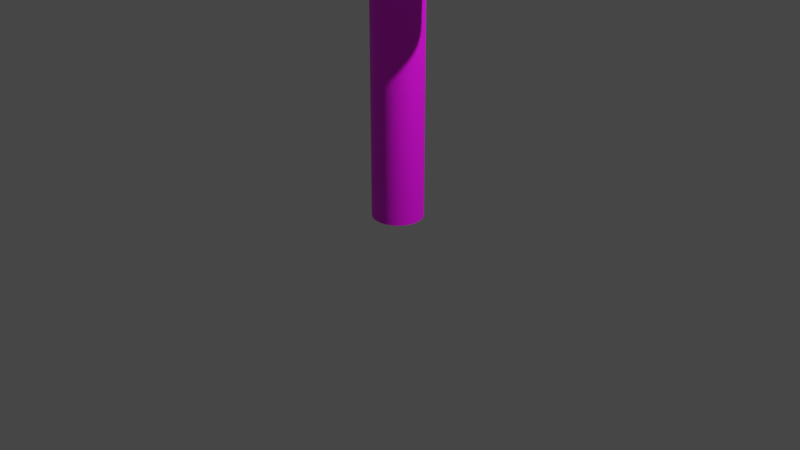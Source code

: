 # Source: Candy_Cane2.blend  (saved by Blender 3.4.6; exported with 4.5.12 LTS)
import bpy
from mathutils import Matrix  # noqa: F401  (used for matrix-valued properties, if any)

bpy.ops.wm.read_factory_settings(use_empty=True)
scene = bpy.context.scene
scene.name = 'Scene'

# ---- collections
col_collection = bpy.data.collections.new('Collection'); scene.collection.children.link(col_collection)

# ---- images (referenced by path relative to the original .blend; pixels are not part of the script)
import os
ASSET_DIR = os.environ.get("B2B_ASSET_DIR", "")  # directory of the original .blend (textures are referenced by path, not embedded)
HERE = os.path.dirname(os.path.abspath(__file__))  # packed textures are extracted next to this script under _unpacked/

def load_image(name, relpath, width, height, colorspace="sRGB"):
    """Load a texture the original file referenced (path relative to the .blend, or extracted next to this script)."""
    p = next((c for c in (os.path.join(HERE, relpath), os.path.join(ASSET_DIR, relpath)) if relpath and os.path.exists(c)), "")
    if p:
        img = bpy.data.images.load(p, check_existing=True)
        img.name = name
    else:  # same state as the original file: an image datablock whose file is absent (Cycles renders it pink)
        img = bpy.data.images.new(name, width, height)
        img.source = "FILE"
        img.filepath = "//" + (relpath or name)
    img.colorspace_settings.name = colorspace
    return img
img_candycane_png = load_image('CandyCane.png', 'CandyCane.png', 1024, 1024, 'sRGB')

# ---- materials (node trees are filled in below, after node groups)
mat_material_001 = bpy.data.materials.new('Material.001')
mat_material_001.use_transparent_shadow = False

# ---- node groups
ng_auto_smooth = bpy.data.node_groups.new('Auto Smooth', 'GeometryNodeTree')
_s = ng_auto_smooth.interface.new_socket(name='Geometry', in_out='OUTPUT', socket_type='NodeSocketGeometry')
_s = ng_auto_smooth.interface.new_socket(name='Geometry', in_out='INPUT', socket_type='NodeSocketGeometry')
_s = ng_auto_smooth.interface.new_socket(name='Angle', in_out='INPUT', socket_type='NodeSocketFloat')
_s.subtype = 'ANGLE'
_s.min_value = 0.0
_s.max_value = 3.142
ng_auto_smooth.is_modifier = True
_N = ng_auto_smooth.nodes; _L = ng_auto_smooth.links
n0 = _N.new('NodeGroupOutput'); n0.name = 'Group Output'; n0.location = (480, -100)
n1 = _N.new('NodeGroupInput'); n1.name = 'Group Input'; n1.location = (-420, -300)
n2 = _N.new('NodeGroupInput'); n2.name = 'Group Input.001'; n2.location = (-60, -100)
n3 = _N.new('GeometryNodeSetShadeSmooth'); n3.name = 'Set Shade Smooth'; n3.location = (120, -100)
n3.domain = 'EDGE'
n4 = _N.new('GeometryNodeSetShadeSmooth'); n4.name = 'Set Shade Smooth.001'; n4.location = (300, -100)
n5 = _N.new('GeometryNodeInputMeshEdgeAngle'); n5.name = 'Edge Angle'; n5.location = (-420, -220)
n6 = _N.new('GeometryNodeInputEdgeSmooth'); n6.name = 'Is Edge Smooth'; n6.location = (-60, -160)
n7 = _N.new('GeometryNodeInputShadeSmooth'); n7.name = 'Is Face Smooth'; n7.location = (-240, -340)
n8 = _N.new('FunctionNodeBooleanMath'); n8.name = 'Boolean Math'; n8.location = (-60, -220)
n9 = _N.new('FunctionNodeCompare'); n9.name = 'Compare'; n9.location = (-240, -180)
n9.operation = 'LESS_EQUAL'
_L.new(n5.outputs[0], n9.inputs[0])
_L.new(n4.outputs[0], n0.inputs[0])
_L.new(n1.outputs[1], n9.inputs[1])
_L.new(n9.outputs[0], n8.inputs[0])
_L.new(n7.outputs[0], n8.inputs[1])
_L.new(n2.outputs[0], n3.inputs[0])
_L.new(n6.outputs[0], n3.inputs[1])
_L.new(n3.outputs[0], n4.inputs[0])
_L.new(n8.outputs[0], n3.inputs[2])
n0.is_active_output = True

# ---- material node trees
mat_material_001.use_nodes = True; mat_material_001.node_tree.nodes.clear()
_N = mat_material_001.node_tree.nodes; _L = mat_material_001.node_tree.links
n0 = _N.new('ShaderNodeBsdfPrincipled'); n0.name = 'Principled BSDF'; n0.location = (10, 300)
n0.distribution = 'GGX'
n0.subsurface_method = 'RANDOM_WALK_SKIN'
n0.inputs[3].default_value = 1.45
n0.inputs[27].default_value = (0.0, 0.0, 0.0, 1.0)
n0.inputs[28].default_value = 1.0
n1 = _N.new('ShaderNodeOutputMaterial'); n1.name = 'Material Output'; n1.location = (300, 300)
n2 = _N.new('ShaderNodeTexImage'); n2.name = 'Image Texture'; n2.location = (-280, 280)
n2.image = img_candycane_png
_L.new(n0.outputs[0], n1.inputs[0])
_L.new(n2.outputs[0], n0.inputs[0])
n1.is_active_output = True

# ---- world
world_world = bpy.data.worlds.new('World'); scene.world = world_world
world_world.use_nodes = True; world_world.node_tree.nodes.clear()
_N = world_world.node_tree.nodes; _L = world_world.node_tree.links
n0 = _N.new('ShaderNodeOutputWorld'); n0.name = 'World Output'; n0.location = (300, 300)
n1 = _N.new('ShaderNodeBackground'); n1.name = 'Background'; n1.location = (10, 300)
n1.inputs[0].default_value = (0.05088, 0.05088, 0.05088, 1.0)
_L.new(n1.outputs[0], n0.inputs[0])
n0.is_active_output = True
world_world.color = (0.05088, 0.05088, 0.05088)
world_world.use_sun_shadow = False
world_world.sun_shadow_jitter_overblur = 0.0

# ---- cameras
cam_camera = bpy.data.cameras.new('Camera')
cam_camera.clip_end = 100.0
cam_camera.ortho_scale = 7.314

# ---- lights
light_light = bpy.data.lights.new('Light', 'POINT')
light_light.transmission_factor = 0.0
light_light.energy = 1000.0
light_light.shadow_soft_size = 0.1
light_light.shadow_maximum_resolution = 0.006
light_light.use_absolute_resolution = True

# ---- meshes
me_cylinder = bpy.data.meshes.new('Cylinder')
me_cylinder.from_pydata([(0.0, 1.0, -1.0), (0.0, 1.0, 1.0), (0.1951, 0.9808, -1.0), (0.1951, 0.9808, 1.0), (0.3827, 0.9239, -1.0), (0.3827, 0.9239, 1.0), (0.5556, 0.8315, -1.0), (0.5556, 0.8315, 1.0), (0.7071, 0.7071, -1.0), (0.7071, 0.7071, 1.0), (0.8315, 0.5556, -1.0), (0.8315, 0.5556, 1.0), (0.9239, 0.3827, -1.0), (0.9239, 0.3827, 1.0), (0.9808, 0.1951, -1.0), (0.9808, 0.1951, 1.0), (1.0, 0.0, -1.0), (1.0, 0.0, 1.0), (0.9808, -0.1951, -1.0), (0.9808, -0.1951, 1.0), (0.9239, -0.3827, -1.0), (0.9239, -0.3827, 1.0), (0.8315, -0.5556, -1.0), (0.8315, -0.5556, 1.0), (0.7071, -0.7071, -1.0), (0.7071, -0.7071, 1.0), (0.5556, -0.8315, -1.0), (0.5556, -0.8315, 1.0), (0.3827, -0.9239, -1.0), (0.3827, -0.9239, 1.0), (0.1951, -0.9808, -1.0), (0.1951, -0.9808, 1.0), (0.0, -1.0, -1.0), (0.0, -1.0, 1.0), (-0.1951, -0.9808, -1.0), (-0.1951, -0.9808, 1.0), (-0.3827, -0.9239, -1.0), (-0.3827, -0.9239, 1.0), (-0.5556, -0.8315, -1.0), (-0.5556, -0.8315, 1.0), (-0.7071, -0.7071, -1.0), (-0.7071, -0.7071, 1.0), (-0.8315, -0.5556, -1.0), (-0.8315, -0.5556, 1.0), (-0.9239, -0.3827, -1.0), (-0.9239, -0.3827, 1.0), (-0.9808, -0.1951, -1.0), (-0.9808, -0.1951, 1.0), (-1.0, 0.0, -1.0), (-1.0, 0.0, 1.0), (-0.9808, 0.1951, -1.0), (-0.9808, 0.1951, 1.0), (-0.9239, 0.3827, -1.0), (-0.9239, 0.3827, 1.0), (-0.8315, 0.5556, -1.0), (-0.8315, 0.5556, 1.0), (-0.7071, 0.7071, -1.0), (-0.7071, 0.7071, 1.0), (-0.5556, 0.8315, -1.0), (-0.5556, 0.8315, 1.0), (-0.3827, 0.9239, -1.0), (-0.3827, 0.9239, 1.0), (-0.1951, 0.9808, -1.0), (-0.1951, 0.9808, 1.0), (1.708e-06, 1.0, 1.516), (0.168, 0.9808, 1.495), (0.3295, 0.9239, 1.476), (0.4784, 0.8315, 1.457), (0.6089, 0.7071, 1.442), (0.716, 0.5556, 1.429), (0.7955, 0.3827, 1.419), (0.8445, 0.1951, 1.413), (0.8611, -1.776e-15, 1.411), (0.8445, -0.1951, 1.413), (0.7955, -0.3827, 1.419), (0.716, -0.5556, 1.429), (0.6089, -0.7071, 1.442), (0.4784, -0.8315, 1.457), (0.3295, -0.9239, 1.476), (0.168, -0.9808, 1.495), (1.708e-06, -1.0, 1.516), (-0.168, -0.9808, 1.536), (-0.3295, -0.9239, 1.556), (-0.4784, -0.8315, 1.574), (-0.6089, -0.7071, 1.59), (-0.716, -0.5556, 1.603), (-0.7955, -0.3827, 1.612), (-0.8445, -0.1951, 1.618), (-0.8611, -1.776e-15, 1.62), (-0.8445, 0.1951, 1.618), (-0.7955, 0.3827, 1.612), (-0.716, 0.5556, 1.603), (-0.6089, 0.7071, 1.59), (-0.4784, 0.8315, 1.574), (-0.3295, 0.9239, 1.556), (-0.168, 0.9808, 1.536), (0.3913, 1.0, 1.652), (0.5001, 0.9808, 1.619), (0.6048, 0.9239, 1.587), (0.7013, 0.8315, 1.557), (0.7859, 0.7071, 1.531), (0.8553, 0.5556, 1.51), (0.9069, 0.3827, 1.494), (0.9386, 0.1951, 1.485), (0.9493, 6.332e-09, 1.481), (0.9386, -0.1951, 1.485), (0.9069, -0.3827, 1.494), (0.8553, -0.5556, 1.51), (0.7859, -0.7071, 1.531), (0.7013, -0.8315, 1.557), (0.6048, -0.9239, 1.587), (0.5001, -0.9808, 1.619), (0.3913, -1.0, 1.652), (0.2824, -0.9808, 1.685), (0.1777, -0.9239, 1.718), (0.08122, -0.8315, 1.747), (-0.003346, -0.7071, 1.773), (-0.07275, -0.5556, 1.794), (-0.1243, -0.3827, 1.81), (-0.1561, -0.1951, 1.82), (-0.1668, 6.332e-09, 1.823), (-0.1561, 0.1951, 1.82), (-0.1243, 0.3827, 1.81), (-0.07275, 0.5556, 1.794), (-0.003346, 0.7071, 1.773), (0.08122, 0.8315, 1.747), (0.1777, 0.9239, 1.718), (0.2824, 0.9808, 1.685), (0.7545, 0.9998, 1.7), (0.8441, 0.979, 1.664), (0.9297, 0.9204, 1.63), (1.008, 0.8266, 1.598), (1.076, 0.7009, 1.571), (1.13, 0.5483, 1.548), (1.17, 0.3747, 1.531), (1.193, 0.1866, 1.521), (1.198, -0.008601, 1.517), (1.186, -0.2035, 1.521), (1.157, -0.3906, 1.531), (1.111, -0.5626, 1.548), (1.051, -0.7131, 1.571), (0.9789, -0.8361, 1.599), (0.8976, -0.927, 1.63), (0.81, -0.9823, 1.664), (0.7197, -0.9998, 1.7), (0.63, -0.979, 1.736), (0.5444, -0.9204, 1.77), (0.4663, -0.8266, 1.802), (0.3985, -0.7009, 1.829), (0.3438, -0.5483, 1.852), (0.3041, -0.3747, 1.869), (0.2811, -0.1866, 1.879), (0.2757, 0.008601, 1.883), (0.2879, 0.2035, 1.879), (0.3174, 0.3906, 1.869), (0.3631, 0.5626, 1.852), (0.4231, 0.7131, 1.829), (0.4952, 0.8361, 1.801), (0.5766, 0.927, 1.77), (0.6641, 0.9823, 1.736), (1.06, 0.9944, 1.732), (1.117, 0.9735, 1.694), (1.171, 0.915, 1.657), (1.22, 0.8211, 1.623), (1.262, 0.6955, 1.593), (1.296, 0.5429, 1.569), (1.32, 0.3692, 1.551), (1.333, 0.1812, 1.539), (1.335, -0.01404, 1.536), (1.326, -0.2089, 1.54), (1.307, -0.396, 1.551), (1.277, -0.5681, 1.569), (1.238, -0.7185, 1.594), (1.191, -0.8416, 1.624), (1.139, -0.9325, 1.658), (1.083, -0.9877, 1.695), (1.026, -1.005, 1.733), (0.9691, -0.9844, 1.772), (0.9152, -0.9259, 1.809), (0.8662, -0.832, 1.843), (0.824, -0.7064, 1.873), (0.7902, -0.5538, 1.897), (0.7661, -0.3801, 1.915), (0.7527, -0.1921, 1.926), (0.7504, 0.003162, 1.93), (0.7593, 0.1981, 1.926), (0.7792, 0.3851, 1.914), (0.8091, 0.5572, 1.896), (0.8481, 0.7076, 1.872), (0.8945, 0.8307, 1.842), (0.9467, 0.9216, 1.807), (1.003, 0.9769, 1.77), (1.53, 0.9866, 1.761), (1.534, 0.9657, 1.721), (1.538, 0.9072, 1.682), (1.541, 0.8133, 1.647), (1.543, 0.6877, 1.616), (1.543, 0.5351, 1.59), (1.543, 0.3615, 1.572), (1.542, 0.1734, 1.56), (1.539, -0.02182, 1.557), (1.536, -0.2167, 1.561), (1.531, -0.4038, 1.573), (1.526, -0.5759, 1.592), (1.521, -0.7263, 1.618), (1.515, -0.8493, 1.649), (1.509, -0.9402, 1.685), (1.504, -0.9955, 1.724), (1.499, -1.013, 1.764), (1.494, -0.9922, 1.804), (1.49, -0.9337, 1.843), (1.487, -0.8398, 1.878), (1.486, -0.7141, 1.909), (1.485, -0.5615, 1.935), (1.485, -0.3879, 1.953), (1.487, -0.1998, 1.965), (1.489, -0.004615, 1.968), (1.493, 0.1903, 1.964), (1.497, 0.3774, 1.952), (1.502, 0.5494, 1.933), (1.507, 0.6999, 1.907), (1.513, 0.8229, 1.875), (1.519, 0.9138, 1.84), (1.524, 0.9691, 1.801), (2.18, 0.9763, 1.763), (2.094, 0.9554, 1.727), (2.012, 0.8969, 1.692), (1.935, 0.803, 1.661), (1.867, 0.6773, 1.633), (1.811, 0.5248, 1.61), (1.769, 0.3511, 1.594), (1.742, 0.1631, 1.584), (1.732, -0.03217, 1.581), (1.738, -0.2271, 1.585), (1.761, -0.4141, 1.596), (1.8, -0.5862, 1.614), (1.853, -0.7366, 1.637), (1.918, -0.8597, 1.665), (1.993, -0.9506, 1.698), (2.075, -1.006, 1.733), (2.16, -1.023, 1.769), (2.245, -1.003, 1.805), (2.328, -0.944, 1.839), (2.405, -0.8501, 1.871), (2.472, -0.7245, 1.899), (2.528, -0.5719, 1.921), (2.571, -0.3982, 1.938), (2.598, -0.2102, 1.948), (2.608, -0.01496, 1.951), (2.601, 0.1799, 1.947), (2.578, 0.367, 1.936), (2.54, 0.5391, 1.918), (2.487, 0.6895, 1.895), (2.422, 0.8126, 1.866), (2.347, 0.9035, 1.834), (2.265, 0.9587, 1.799), (2.647, 0.968, 1.715), (2.515, 0.9471, 1.686), (2.388, 0.8886, 1.657), (2.271, 0.7947, 1.631), (2.168, 0.6691, 1.609), (2.083, 0.5165, 1.59), (2.02, 0.3428, 1.577), (1.98, 0.1548, 1.569), (1.966, -0.04044, 1.567), (1.978, -0.2353, 1.57), (2.015, -0.4224, 1.58), (2.077, -0.5945, 1.594), (2.16, -0.7449, 1.614), (2.261, -0.868, 1.637), (2.378, -0.9589, 1.664), (2.504, -1.014, 1.692), (2.636, -1.032, 1.722), (2.768, -1.011, 1.752), (2.895, -0.9523, 1.78), (3.012, -0.8584, 1.806), (3.115, -0.7328, 1.828), (3.2, -0.5802, 1.847), (3.263, -0.4065, 1.86), (3.303, -0.2185, 1.868), (3.317, -0.02324, 1.87), (3.305, 0.1717, 1.867), (3.267, 0.3587, 1.858), (3.206, 0.5308, 1.843), (3.123, 0.6812, 1.824), (3.021, 0.8043, 1.8), (2.905, 0.8952, 1.774), (2.779, 0.9505, 1.745), (2.936, 0.9617, 1.659), (2.759, 0.9408, 1.642), (2.589, 0.8823, 1.626), (2.432, 0.7884, 1.612), (2.295, 0.6627, 1.599), (2.182, 0.5102, 1.589), (2.099, 0.3365, 1.581), (2.047, 0.1485, 1.577), (2.03, -0.04677, 1.576), (2.048, -0.2417, 1.579), (2.1, -0.4287, 1.584), (2.184, -0.6008, 1.593), (2.297, -0.7513, 1.604), (2.434, -0.8743, 1.618), (2.591, -0.9652, 1.633), (2.761, -1.02, 1.649), (2.938, -1.038, 1.666), (3.115, -1.017, 1.683), (3.286, -0.9586, 1.699), (3.442, -0.8647, 1.714), (3.58, -0.7391, 1.726), (3.692, -0.5865, 1.737), (3.776, -0.4129, 1.744), (3.827, -0.2248, 1.748), (3.845, -0.02957, 1.749), (3.827, 0.1653, 1.747), (3.775, 0.3524, 1.741), (3.691, 0.5245, 1.733), (3.578, 0.6749, 1.721), (3.44, 0.7979, 1.708), (3.284, 0.8889, 1.693), (3.113, 0.9441, 1.676), (3.336, 0.9431, 1.53), (3.14, 0.9473, 1.527), (2.948, 0.9133, 1.524), (2.766, 0.8423, 1.522), (2.601, 0.7371, 1.521), (2.46, 0.6016, 1.52), (2.348, 0.4412, 1.52), (2.269, 0.2619, 1.521), (2.227, 0.07076, 1.522), (2.223, -0.125, 1.524), (2.257, -0.3179, 1.526), (2.327, -0.5004, 1.529), (2.432, -0.6655, 1.533), (2.568, -0.8069, 1.536), (2.728, -0.9192, 1.54), (2.906, -0.9981, 1.544), (3.097, -1.04, 1.547), (3.293, -1.045, 1.55), (3.485, -1.011, 1.553), (3.667, -0.9396, 1.555), (3.832, -0.8344, 1.557), (3.973, -0.6989, 1.557), (4.085, -0.5385, 1.558), (4.164, -0.3592, 1.557), (4.206, -0.168, 1.556), (4.21, 0.02773, 1.554), (4.176, 0.2206, 1.551), (4.106, 0.4031, 1.548), (4.001, 0.5682, 1.545), (3.866, 0.7096, 1.541), (3.705, 0.8219, 1.537), (3.527, 0.9008, 1.534), (3.477, 0.8434, 1.133), (3.281, 0.8476, 1.135), (3.089, 0.8136, 1.137), (2.907, 0.7426, 1.14), (2.742, 0.6373, 1.142), (2.602, 0.5019, 1.145), (2.49, 0.3414, 1.148), (2.412, 0.1622, 1.15), (2.371, -0.029, 1.153), (2.368, -0.2248, 1.155), (2.403, -0.4176, 1.156), (2.476, -0.6001, 1.158), (2.582, -0.7652, 1.158), (2.718, -0.9067, 1.158), (2.879, -1.019, 1.158), (3.059, -1.098, 1.157), (3.25, -1.14, 1.156), (3.446, -1.144, 1.154), (3.639, -1.11, 1.152), (3.821, -1.039, 1.149), (3.985, -0.9341, 1.147), (4.126, -0.7987, 1.144), (4.237, -0.6382, 1.141), (4.315, -0.459, 1.139), (4.356, -0.2678, 1.136), (4.359, -0.07203, 1.134), (4.324, 0.1208, 1.133), (4.252, 0.3033, 1.131), (4.145, 0.4684, 1.131), (4.009, 0.6099, 1.131), (3.848, 0.7222, 1.131), (3.668, 0.801, 1.132), (3.446, 0.8076, 0.9917), (3.25, 0.8119, 0.9935), (3.057, 0.7778, 0.9957), (2.875, 0.7068, 0.9981), (2.711, 0.6016, 1.001), (2.57, 0.4662, 1.003), (2.459, 0.3057, 1.006), (2.381, 0.1265, 1.009), (2.34, -0.06472, 1.011), (2.337, -0.2605, 1.013), (2.372, -0.4533, 1.015), (2.444, -0.6358, 1.016), (2.55, -0.801, 1.017), (2.687, -0.9424, 1.017), (2.848, -1.055, 1.017), (3.027, -1.134, 1.016), (3.219, -1.176, 1.014), (3.415, -1.18, 1.013), (3.607, -1.146, 1.01), (3.789, -1.075, 1.008), (3.954, -0.9698, 1.005), (4.094, -0.8344, 1.003), (4.206, -0.674, 0.9999), (4.283, -0.4947, 0.9973), (4.324, -0.3035, 0.9949), (4.328, -0.1077, 0.9929), (4.292, 0.0851, 0.9912), (4.22, 0.2676, 0.99), (4.114, 0.4327, 0.9893), (3.978, 0.5742, 0.9891), (3.817, 0.6865, 0.9894), (3.637, 0.7653, 0.9903)], [], [(0, 1, 3, 2), (2, 3, 5, 4), (4, 5, 7, 6), (6, 7, 9, 8), (8, 9, 11, 10), (10, 11, 13, 12), (12, 13, 15, 14), (14, 15, 17, 16), (16, 17, 19, 18), (18, 19, 21, 20), (20, 21, 23, 22), (22, 23, 25, 24), (24, 25, 27, 26), (26, 27, 29, 28), (28, 29, 31, 30), (30, 31, 33, 32), (32, 33, 35, 34), (34, 35, 37, 36), (36, 37, 39, 38), (38, 39, 41, 40), (40, 41, 43, 42), (42, 43, 45, 44), (44, 45, 47, 46), (46, 47, 49, 48), (48, 49, 51, 50), (50, 51, 53, 52), (52, 53, 55, 54), (54, 55, 57, 56), (56, 57, 59, 58), (58, 59, 61, 60), (55, 53, 90, 91), (60, 61, 63, 62), (62, 63, 1, 0), (0, 2, 4, 6, 8, 10, 12, 14, 16, 18, 20, 22, 24, 26, 28, 30, 32, 34, 36, 38, 40, 42, 44, 46, 48, 50, 52, 54, 56, 58, 60, 62), (83, 82, 114, 115), (11, 9, 68, 69), (29, 27, 77, 78), (47, 45, 86, 87), (3, 1, 64, 65), (1, 63, 95, 64), (21, 19, 73, 74), (39, 37, 82, 83), (57, 55, 91, 92), (13, 11, 69, 70), (31, 29, 78, 79), (49, 47, 87, 88), (5, 3, 65, 66), (23, 21, 74, 75), (41, 39, 83, 84), (59, 57, 92, 93), (15, 13, 70, 71), (33, 31, 79, 80), (51, 49, 88, 89), (7, 5, 66, 67), (25, 23, 75, 76), (43, 41, 84, 85), (61, 59, 93, 94), (17, 15, 71, 72), (35, 33, 80, 81), (53, 51, 89, 90), (9, 7, 67, 68), (27, 25, 76, 77), (45, 43, 85, 86), (63, 61, 94, 95), (19, 17, 72, 73), (37, 35, 81, 82), (105, 104, 136, 137), (70, 69, 101, 102), (84, 83, 115, 116), (71, 70, 102, 103), (85, 84, 116, 117), (72, 71, 103, 104), (86, 85, 117, 118), (73, 72, 104, 105), (87, 86, 118, 119), (74, 73, 105, 106), (88, 87, 119, 120), (75, 74, 106, 107), (89, 88, 120, 121), (76, 75, 107, 108), (90, 89, 121, 122), (77, 76, 108, 109), (91, 90, 122, 123), (78, 77, 109, 110), (65, 64, 96, 97), (92, 91, 123, 124), (79, 78, 110, 111), (66, 65, 97, 98), (93, 92, 124, 125), (80, 79, 111, 112), (67, 66, 98, 99), (94, 93, 125, 126), (81, 80, 112, 113), (68, 67, 99, 100), (95, 94, 126, 127), (82, 81, 113, 114), (69, 68, 100, 101), (64, 95, 127, 96), (140, 139, 171, 172), (119, 118, 150, 151), (106, 105, 137, 138), (120, 119, 151, 152), (107, 106, 138, 139), (121, 120, 152, 153), (108, 107, 139, 140), (122, 121, 153, 154), (109, 108, 140, 141), (123, 122, 154, 155), (110, 109, 141, 142), (97, 96, 128, 129), (124, 123, 155, 156), (111, 110, 142, 143), (98, 97, 129, 130), (125, 124, 156, 157), (112, 111, 143, 144), (99, 98, 130, 131), (126, 125, 157, 158), (113, 112, 144, 145), (100, 99, 131, 132), (127, 126, 158, 159), (114, 113, 145, 146), (101, 100, 132, 133), (96, 127, 159, 128), (115, 114, 146, 147), (102, 101, 133, 134), (116, 115, 147, 148), (103, 102, 134, 135), (117, 116, 148, 149), (104, 103, 135, 136), (118, 117, 149, 150), (175, 174, 206, 207), (154, 153, 185, 186), (141, 140, 172, 173), (155, 154, 186, 187), (142, 141, 173, 174), (129, 128, 160, 161), (156, 155, 187, 188), (143, 142, 174, 175), (130, 129, 161, 162), (157, 156, 188, 189), (144, 143, 175, 176), (131, 130, 162, 163), (158, 157, 189, 190), (145, 144, 176, 177), (132, 131, 163, 164), (159, 158, 190, 191), (146, 145, 177, 178), (133, 132, 164, 165), (128, 159, 191, 160), (147, 146, 178, 179), (134, 133, 165, 166), (148, 147, 179, 180), (135, 134, 166, 167), (149, 148, 180, 181), (136, 135, 167, 168), (150, 149, 181, 182), (137, 136, 168, 169), (151, 150, 182, 183), (138, 137, 169, 170), (152, 151, 183, 184), (139, 138, 170, 171), (153, 152, 184, 185), (192, 223, 255, 224), (162, 161, 193, 194), (189, 188, 220, 221), (176, 175, 207, 208), (163, 162, 194, 195), (190, 189, 221, 222), (177, 176, 208, 209), (164, 163, 195, 196), (191, 190, 222, 223), (178, 177, 209, 210), (165, 164, 196, 197), (160, 191, 223, 192), (179, 178, 210, 211), (166, 165, 197, 198), (180, 179, 211, 212), (167, 166, 198, 199), (181, 180, 212, 213), (168, 167, 199, 200), (182, 181, 213, 214), (169, 168, 200, 201), (183, 182, 214, 215), (170, 169, 201, 202), (184, 183, 215, 216), (171, 170, 202, 203), (185, 184, 216, 217), (172, 171, 203, 204), (186, 185, 217, 218), (173, 172, 204, 205), (187, 186, 218, 219), (174, 173, 205, 206), (161, 160, 192, 193), (188, 187, 219, 220), (246, 245, 277, 278), (211, 210, 242, 243), (198, 197, 229, 230), (212, 211, 243, 244), (199, 198, 230, 231), (213, 212, 244, 245), (200, 199, 231, 232), (214, 213, 245, 246), (201, 200, 232, 233), (215, 214, 246, 247), (202, 201, 233, 234), (216, 215, 247, 248), (203, 202, 234, 235), (217, 216, 248, 249), (204, 203, 235, 236), (218, 217, 249, 250), (205, 204, 236, 237), (219, 218, 250, 251), (206, 205, 237, 238), (193, 192, 224, 225), (220, 219, 251, 252), (207, 206, 238, 239), (194, 193, 225, 226), (221, 220, 252, 253), (208, 207, 239, 240), (195, 194, 226, 227), (222, 221, 253, 254), (209, 208, 240, 241), (196, 195, 227, 228), (223, 222, 254, 255), (210, 209, 241, 242), (197, 196, 228, 229), (282, 281, 313, 314), (233, 232, 264, 265), (247, 246, 278, 279), (234, 233, 265, 266), (248, 247, 279, 280), (235, 234, 266, 267), (249, 248, 280, 281), (236, 235, 267, 268), (250, 249, 281, 282), (237, 236, 268, 269), (251, 250, 282, 283), (238, 237, 269, 270), (225, 224, 256, 257), (252, 251, 283, 284), (239, 238, 270, 271), (226, 225, 257, 258), (253, 252, 284, 285), (240, 239, 271, 272), (227, 226, 258, 259), (254, 253, 285, 286), (241, 240, 272, 273), (228, 227, 259, 260), (255, 254, 286, 287), (242, 241, 273, 274), (229, 228, 260, 261), (224, 255, 287, 256), (243, 242, 274, 275), (230, 229, 261, 262), (244, 243, 275, 276), (231, 230, 262, 263), (245, 244, 276, 277), (232, 231, 263, 264), (290, 289, 321, 322), (269, 268, 300, 301), (283, 282, 314, 315), (270, 269, 301, 302), (257, 256, 288, 289), (284, 283, 315, 316), (271, 270, 302, 303), (258, 257, 289, 290), (285, 284, 316, 317), (272, 271, 303, 304), (259, 258, 290, 291), (286, 285, 317, 318), (273, 272, 304, 305), (260, 259, 291, 292), (287, 286, 318, 319), (274, 273, 305, 306), (261, 260, 292, 293), (256, 287, 319, 288), (275, 274, 306, 307), (262, 261, 293, 294), (276, 275, 307, 308), (263, 262, 294, 295), (277, 276, 308, 309), (264, 263, 295, 296), (278, 277, 309, 310), (265, 264, 296, 297), (279, 278, 310, 311), (266, 265, 297, 298), (280, 279, 311, 312), (267, 266, 298, 299), (281, 280, 312, 313), (268, 267, 299, 300), (349, 348, 380, 381), (317, 316, 348, 349), (304, 303, 335, 336), (291, 290, 322, 323), (318, 317, 349, 350), (305, 304, 336, 337), (292, 291, 323, 324), (319, 318, 350, 351), (306, 305, 337, 338), (293, 292, 324, 325), (288, 319, 351, 320), (307, 306, 338, 339), (294, 293, 325, 326), (308, 307, 339, 340), (295, 294, 326, 327), (309, 308, 340, 341), (296, 295, 327, 328), (310, 309, 341, 342), (297, 296, 328, 329), (311, 310, 342, 343), (298, 297, 329, 330), (312, 311, 343, 344), (299, 298, 330, 331), (313, 312, 344, 345), (300, 299, 331, 332), (314, 313, 345, 346), (301, 300, 332, 333), (315, 314, 346, 347), (302, 301, 333, 334), (289, 288, 320, 321), (316, 315, 347, 348), (303, 302, 334, 335), (352, 383, 415, 384), (336, 335, 367, 368), (323, 322, 354, 355), (350, 349, 381, 382), (337, 336, 368, 369), (324, 323, 355, 356), (351, 350, 382, 383), (338, 337, 369, 370), (325, 324, 356, 357), (320, 351, 383, 352), (339, 338, 370, 371), (326, 325, 357, 358), (340, 339, 371, 372), (327, 326, 358, 359), (341, 340, 372, 373), (328, 327, 359, 360), (342, 341, 373, 374), (329, 328, 360, 361), (343, 342, 374, 375), (330, 329, 361, 362), (344, 343, 375, 376), (331, 330, 362, 363), (345, 344, 376, 377), (332, 331, 363, 364), (346, 345, 377, 378), (333, 332, 364, 365), (347, 346, 378, 379), (334, 333, 365, 366), (321, 320, 352, 353), (348, 347, 379, 380), (335, 334, 366, 367), (322, 321, 353, 354), (385, 384, 415, 414, 413, 412, 411, 410, 409, 408, 407, 406, 405, 404, 403, 402, 401, 400, 399, 398, 397, 396, 395, 394, 393, 392, 391, 390, 389, 388, 387, 386), (371, 370, 402, 403), (358, 357, 389, 390), (372, 371, 403, 404), (359, 358, 390, 391), (373, 372, 404, 405), (360, 359, 391, 392), (374, 373, 405, 406), (361, 360, 392, 393), (375, 374, 406, 407), (362, 361, 393, 394), (376, 375, 407, 408), (363, 362, 394, 395), (377, 376, 408, 409), (364, 363, 395, 396), (378, 377, 409, 410), (365, 364, 396, 397), (379, 378, 410, 411), (366, 365, 397, 398), (353, 352, 384, 385), (380, 379, 411, 412), (367, 366, 398, 399), (354, 353, 385, 386), (381, 380, 412, 413), (368, 367, 399, 400), (355, 354, 386, 387), (382, 381, 413, 414), (369, 368, 400, 401), (356, 355, 387, 388), (383, 382, 414, 415), (370, 369, 401, 402), (357, 356, 388, 389)])
me_cylinder.polygons.foreach_set('use_smooth', [True] * 386)
me_cylinder.polygons.foreach_set('material_index', [1, 1, 1, 1, 1, 1, 1, 1, 1, 1, 1, 1, 1, 1, 1, 1, 1, 1, 1, 1, 1, 1, 1, 1, 1, 1, 1, 1, 1, 1, 1, 1, 1, 1, 1, 1, 1, 1, 1, 1, 1, 1, 1, 1, 1, 1, 1, 1, 1, 1, 1, 1, 1, 1, 1, 1, 1, 1, 1, 1, 1, 1, 1, 1, 1, 1, 1, 1, 1, 1, 1, 1, 1, 1, 1, 1, 1, 1, 1, 1, 1, 1, 1, 1, 1, 1, 1, 1, 1, 1, 1, 1, 1, 1, 1, 1, 1, 1, 1, 1, 1, 1, 1, 1, 1, 1, 1, 1, 1, 1, 1, 1, 1, 1, 1, 1, 1, 1, 1, 1, 1, 1, 1, 1, 1, 1, 1, 1, 1, 1, 1, 1, 1, 1, 1, 1, 1, 1, 1, 1, 1, 1, 1, 1, 1, 1, 1, 1, 1, 1, 1, 1, 1, 1, 1, 1, 1, 1, 1, 1, 1, 1, 1, 1, 1, 1, 1, 1, 1, 1, 1, 1, 1, 1, 1, 1, 1, 1, 1, 1, 1, 1, 1, 1, 1, 1, 1, 1, 1, 1, 1, 1, 1, 1, 1, 1, 1, 1, 1, 1, 1, 1, 1, 1, 1, 1, 1, 1, 1, 1, 1, 1, 1, 1, 1, 1, 1, 1, 1, 1, 1, 1, 1, 1, 1, 1, 1, 1, 1, 1, 1, 1, 1, 1, 1, 1, 1, 1, 1, 1, 1, 1, 1, 1, 1, 1, 1, 1, 1, 1, 1, 1, 1, 1, 1, 1, 1, 1, 1, 1, 1, 1, 1, 1, 1, 1, 1, 1, 1, 1, 1, 1, 1, 1, 1, 1, 1, 1, 1, 1, 1, 1, 1, 1, 1, 1, 1, 1, 1, 1, 1, 1, 1, 1, 1, 1, 1, 1, 1, 1, 1, 1, 1, 1, 1, 1, 1, 1, 1, 1, 1, 1, 1, 1, 1, 1, 1, 1, 1, 1, 1, 1, 1, 1, 1, 1, 1, 1, 1, 1, 1, 1, 1, 1, 1, 1, 1, 1, 1, 1, 1, 1, 1, 1, 1, 1, 1, 1, 1, 1, 1, 1, 1, 1, 1, 1, 1, 1, 1, 1, 1, 1, 1, 1, 1, 1, 1, 1, 1, 1, 1, 1, 1, 1, 1, 1, 1, 1, 1, 1, 1, 1, 1, 1, 1, 1])
_uv = me_cylinder.uv_layers.new(name='UVMap')
_uv.uv.foreach_set('vector', [0.1896, 0.02543, 0.2479, 0.2441, 0.2293, 0.2549, 0.1664, 0.03103, 0.1664, 0.03103, 0.2293, 0.2549, 0.2095, 0.2659, 0.1431, 0.03695, 0.1431, 0.03695, 0.2095, 0.2659, 0.1884, 0.2766, 0.1197, 0.04311, 0.1197, 0.04311, 0.1884, 0.2766, 0.166, 0.2867, 0.09603, 0.04945, 0.09603, 0.04945, 0.166, 0.2867, 0.1426, 0.296, 0.07222, 0.05593, 0.07222, 0.05593, 0.1426, 0.296, 0.1185, 0.3043, 0.04826, 0.06252, 0.04826, 0.06252, 0.1185, 0.3043, 0.09384, 0.3119, 0.02422, 0.0692, 0.02422, 0.0692, 0.09384, 0.3119, 0.06873, 0.3193, 0.0001355, 0.07594, 0.7457, 0.05288, 0.6964, 0.298, 0.671, 0.2926, 0.7217, 0.04805, 0.7217, 0.04805, 0.671, 0.2926, 0.6461, 0.2868, 0.6975, 0.04323, 0.6975, 0.04323, 0.6461, 0.2868, 0.6215, 0.2802, 0.6734, 0.03848, 0.6734, 0.03848, 0.6215, 0.2802, 0.5975, 0.2726, 0.6494, 0.0338, 0.6494, 0.0338, 0.5975, 0.2726, 0.5743, 0.264, 0.6256, 0.02922, 0.6256, 0.02922, 0.5743, 0.264, 0.5523, 0.2547, 0.6021, 0.02477, 0.6021, 0.02477, 0.5523, 0.2547, 0.5316, 0.2449, 0.5787, 0.02048, 0.5787, 0.02048, 0.5316, 0.2449, 0.5121, 0.2353, 0.5556, 0.01641, 0.5556, 0.01641, 0.5121, 0.2353, 0.4936, 0.2264, 0.5326, 0.01262, 0.5326, 0.01262, 0.4936, 0.2264, 0.4755, 0.2186, 0.5097, 0.009201, 0.5097, 0.009201, 0.4755, 0.2186, 0.4582, 0.2123, 0.4869, 0.006243, 0.4869, 0.006243, 0.4582, 0.2123, 0.4414, 0.2075, 0.4641, 0.003805, 0.4641, 0.003805, 0.4414, 0.2075, 0.4252, 0.204, 0.4414, 0.001944, 0.4414, 0.001944, 0.4252, 0.204, 0.4093, 0.2017, 0.4186, 0.0007077, 0.4186, 0.0007077, 0.4093, 0.2017, 0.3937, 0.2006, 0.3958, 0.0001355, 0.3958, 0.0001355, 0.3937, 0.2006, 0.3783, 0.2006, 0.373, 0.0002551, 0.373, 0.0002551, 0.3783, 0.2006, 0.3629, 0.2017, 0.3501, 0.001081, 0.3501, 0.001081, 0.3629, 0.2017, 0.3474, 0.2038, 0.3273, 0.002618, 0.3273, 0.002618, 0.3474, 0.2038, 0.3318, 0.2072, 0.3044, 0.004858, 0.3044, 0.004858, 0.3318, 0.2072, 0.3159, 0.2118, 0.2815, 0.007778, 0.2815, 0.007778, 0.3159, 0.2118, 0.2996, 0.2177, 0.2586, 0.01135, 0.2586, 0.01135, 0.2996, 0.2177, 0.2829, 0.2251, 0.2356, 0.01551, 0.3318, 0.2072, 0.3474, 0.2038, 0.3536, 0.2488, 0.3408, 0.2519, 0.2356, 0.01551, 0.2829, 0.2251, 0.2655, 0.234, 0.2126, 0.02023, 0.2126, 0.02023, 0.2655, 0.234, 0.2479, 0.2441, 0.1896, 0.02543, 0.746, 0.1396, 0.746, 0.1146, 0.7508, 0.09005, 0.7604, 0.06695, 0.7743, 0.04616, 0.792, 0.02848, 0.8128, 0.01458, 0.8359, 0.005014, 0.8604, 0.0001355, 0.8854, 0.0001355, 0.9099, 0.005014, 0.933, 0.01458, 0.9538, 0.02848, 0.9715, 0.04616, 0.9854, 0.06695, 0.995, 0.09005, 0.9999, 0.1146, 0.9999, 0.1396, 0.995, 0.1641, 0.9854, 0.1872, 0.9715, 0.208, 0.9538, 0.2257, 0.933, 0.2396, 0.9099, 0.2492, 0.8854, 0.254, 0.8604, 0.254, 0.8359, 0.2492, 0.8128, 0.2396, 0.792, 0.2257, 0.7743, 0.208, 0.7604, 0.1872, 0.7508, 0.1641, 0.4446, 0.2573, 0.4571, 0.2635, 0.476, 0.3109, 0.4624, 0.3063, 0.1426, 0.296, 0.166, 0.2867, 0.2048, 0.3414, 0.1769, 0.3537, 0.5523, 0.2547, 0.5743, 0.264, 0.5366, 0.3187, 0.515, 0.3063, 0.3937, 0.2006, 0.4093, 0.2017, 0.4062, 0.2471, 0.393, 0.2459, 0.2293, 0.2549, 0.2479, 0.2441, 0.2798, 0.2881, 0.2661, 0.3009, 0.2479, 0.2441, 0.2655, 0.234, 0.2922, 0.277, 0.2798, 0.2881, 0.6461, 0.2868, 0.671, 0.2926, 0.6535, 0.3545, 0.6224, 0.3488, 0.4582, 0.2123, 0.4755, 0.2186, 0.4571, 0.2635, 0.4446, 0.2573, 0.3159, 0.2118, 0.3318, 0.2072, 0.3408, 0.2519, 0.3282, 0.256, 0.1185, 0.3043, 0.1426, 0.296, 0.1769, 0.3537, 0.1469, 0.3643, 0.5316, 0.2449, 0.5523, 0.2547, 0.515, 0.3063, 0.4975, 0.2938, 0.3783, 0.2006, 0.3937, 0.2006, 0.393, 0.2459, 0.3798, 0.2456, 0.2095, 0.2659, 0.2293, 0.2549, 0.2661, 0.3009, 0.2498, 0.3144, 0.6215, 0.2802, 0.6461, 0.2868, 0.6224, 0.3488, 0.5915, 0.3406, 0.4414, 0.2075, 0.4582, 0.2123, 0.4446, 0.2573, 0.432, 0.2527, 0.2996, 0.2177, 0.3159, 0.2118, 0.3282, 0.256, 0.316, 0.2614, 0.09384, 0.3119, 0.1185, 0.3043, 0.1469, 0.3643, 0.1163, 0.3725, 0.5121, 0.2353, 0.5316, 0.2449, 0.4975, 0.2938, 0.4828, 0.2818, 0.3629, 0.2017, 0.3783, 0.2006, 0.3798, 0.2456, 0.3666, 0.2467, 0.1884, 0.2766, 0.2095, 0.2659, 0.2498, 0.3144, 0.2294, 0.3281, 0.5975, 0.2726, 0.6215, 0.2802, 0.5915, 0.3406, 0.5625, 0.3304, 0.4252, 0.204, 0.4414, 0.2075, 0.432, 0.2527, 0.4192, 0.2493, 0.2829, 0.2251, 0.2996, 0.2177, 0.316, 0.2614, 0.304, 0.2683, 0.06873, 0.3193, 0.09384, 0.3119, 0.1163, 0.3725, 0.08725, 0.378, 0.4936, 0.2264, 0.5121, 0.2353, 0.4828, 0.2818, 0.4696, 0.2715, 0.3474, 0.2038, 0.3629, 0.2017, 0.3666, 0.2467, 0.3536, 0.2488, 0.166, 0.2867, 0.1884, 0.2766, 0.2294, 0.3281, 0.2048, 0.3414, 0.5743, 0.264, 0.5975, 0.2726, 0.5625, 0.3304, 0.5366, 0.3187, 0.4093, 0.2017, 0.4252, 0.204, 0.4192, 0.2493, 0.4062, 0.2471, 0.2655, 0.234, 0.2829, 0.2251, 0.304, 0.2683, 0.2922, 0.277, 0.671, 0.2926, 0.6964, 0.298, 0.6826, 0.3575, 0.6535, 0.3545, 0.4755, 0.2186, 0.4936, 0.2264, 0.4696, 0.2715, 0.4571, 0.2635, 0.6534, 0.3731, 0.6827, 0.3737, 0.6847, 0.4105, 0.6556, 0.4118, 0.1469, 0.3643, 0.1769, 0.3537, 0.1766, 0.3802, 0.1479, 0.3863, 0.432, 0.2527, 0.4446, 0.2573, 0.4624, 0.3063, 0.4477, 0.3032, 0.1163, 0.3725, 0.1469, 0.3643, 0.1479, 0.3863, 0.118, 0.3912, 0.4192, 0.2493, 0.432, 0.2527, 0.4477, 0.3032, 0.4319, 0.3015, 0.08725, 0.378, 0.1163, 0.3725, 0.118, 0.3912, 0.08858, 0.3943, 0.4062, 0.2471, 0.4192, 0.2493, 0.4319, 0.3015, 0.4155, 0.3006, 0.6535, 0.3545, 0.6826, 0.3575, 0.6827, 0.3737, 0.6534, 0.3731, 0.393, 0.2459, 0.4062, 0.2471, 0.4155, 0.3006, 0.3986, 0.3004, 0.6224, 0.3488, 0.6535, 0.3545, 0.6534, 0.3731, 0.6232, 0.3709, 0.3798, 0.2456, 0.393, 0.2459, 0.3986, 0.3004, 0.3815, 0.3006, 0.5915, 0.3406, 0.6224, 0.3488, 0.6232, 0.3709, 0.594, 0.3672, 0.3666, 0.2467, 0.3798, 0.2456, 0.3815, 0.3006, 0.3644, 0.3014, 0.5625, 0.3304, 0.5915, 0.3406, 0.594, 0.3672, 0.5673, 0.3619, 0.3536, 0.2488, 0.3666, 0.2467, 0.3644, 0.3014, 0.3476, 0.3026, 0.5366, 0.3187, 0.5625, 0.3304, 0.5673, 0.3619, 0.5444, 0.3551, 0.3408, 0.2519, 0.3536, 0.2488, 0.3476, 0.3026, 0.3314, 0.3044, 0.515, 0.3063, 0.5366, 0.3187, 0.5444, 0.3551, 0.5257, 0.3466, 0.2661, 0.3009, 0.2798, 0.2881, 0.2666, 0.3334, 0.2559, 0.3442, 0.3282, 0.256, 0.3408, 0.2519, 0.3314, 0.3044, 0.3159, 0.3071, 0.4975, 0.2938, 0.515, 0.3063, 0.5257, 0.3466, 0.511, 0.3369, 0.2498, 0.3144, 0.2661, 0.3009, 0.2559, 0.3442, 0.2422, 0.3547, 0.316, 0.2614, 0.3282, 0.256, 0.3159, 0.3071, 0.3015, 0.3109, 0.4828, 0.2818, 0.4975, 0.2938, 0.511, 0.3369, 0.4993, 0.3267, 0.2294, 0.3281, 0.2498, 0.3144, 0.2422, 0.3547, 0.2245, 0.3643, 0.304, 0.2683, 0.316, 0.2614, 0.3015, 0.3109, 0.2884, 0.3164, 0.4696, 0.2715, 0.4828, 0.2818, 0.4993, 0.3267, 0.4882, 0.3177, 0.2048, 0.3414, 0.2294, 0.3281, 0.2245, 0.3643, 0.2025, 0.3728, 0.2922, 0.277, 0.304, 0.2683, 0.2884, 0.3164, 0.2768, 0.3238, 0.4571, 0.2635, 0.4696, 0.2715, 0.4882, 0.3177, 0.476, 0.3109, 0.1769, 0.3537, 0.2048, 0.3414, 0.2025, 0.3728, 0.1766, 0.3802, 0.2798, 0.2881, 0.2922, 0.277, 0.2768, 0.3238, 0.2666, 0.3334, 0.5749, 0.4032, 0.5995, 0.408, 0.6025, 0.4335, 0.5789, 0.4316, 0.3986, 0.3004, 0.4155, 0.3006, 0.4219, 0.3424, 0.402, 0.3425, 0.6232, 0.3709, 0.6534, 0.3731, 0.6556, 0.4118, 0.6268, 0.4109, 0.3815, 0.3006, 0.3986, 0.3004, 0.402, 0.3425, 0.3818, 0.3432, 0.594, 0.3672, 0.6232, 0.3709, 0.6268, 0.4109, 0.5995, 0.408, 0.3644, 0.3014, 0.3815, 0.3006, 0.3818, 0.3432, 0.3617, 0.3442, 0.5673, 0.3619, 0.594, 0.3672, 0.5995, 0.408, 0.5749, 0.4032, 0.3476, 0.3026, 0.3644, 0.3014, 0.3617, 0.3442, 0.3419, 0.3457, 0.5444, 0.3551, 0.5673, 0.3619, 0.5749, 0.4032, 0.5538, 0.3966, 0.3314, 0.3044, 0.3476, 0.3026, 0.3419, 0.3457, 0.3228, 0.3478, 0.5257, 0.3466, 0.5444, 0.3551, 0.5538, 0.3966, 0.5368, 0.3885, 0.2559, 0.3442, 0.2666, 0.3334, 0.2537, 0.3801, 0.2446, 0.3905, 0.3159, 0.3071, 0.3314, 0.3044, 0.3228, 0.3478, 0.3049, 0.351, 0.511, 0.3369, 0.5257, 0.3466, 0.5368, 0.3885, 0.5238, 0.3792, 0.2422, 0.3547, 0.2559, 0.3442, 0.2446, 0.3905, 0.2326, 0.4004, 0.3015, 0.3109, 0.3159, 0.3071, 0.3049, 0.351, 0.2885, 0.3555, 0.4993, 0.3267, 0.511, 0.3369, 0.5238, 0.3792, 0.5138, 0.3692, 0.2245, 0.3643, 0.2422, 0.3547, 0.2326, 0.4004, 0.2164, 0.4095, 0.2884, 0.3164, 0.3015, 0.3109, 0.2885, 0.3555, 0.2743, 0.3619, 0.4882, 0.3177, 0.4993, 0.3267, 0.5138, 0.3692, 0.5037, 0.3599, 0.2025, 0.3728, 0.2245, 0.3643, 0.2164, 0.4095, 0.1962, 0.4173, 0.2768, 0.3238, 0.2884, 0.3164, 0.2743, 0.3619, 0.2628, 0.3703, 0.476, 0.3109, 0.4882, 0.3177, 0.5037, 0.3599, 0.4912, 0.3525, 0.1766, 0.3802, 0.2025, 0.3728, 0.1962, 0.4173, 0.1722, 0.4237, 0.2666, 0.3334, 0.2768, 0.3238, 0.2628, 0.3703, 0.2537, 0.3801, 0.4624, 0.3063, 0.476, 0.3109, 0.4912, 0.3525, 0.4762, 0.3474, 0.1479, 0.3863, 0.1766, 0.3802, 0.1722, 0.4237, 0.1453, 0.4283, 0.4477, 0.3032, 0.4624, 0.3063, 0.4762, 0.3474, 0.4594, 0.3444, 0.118, 0.3912, 0.1479, 0.3863, 0.1453, 0.4283, 0.1166, 0.431, 0.4319, 0.3015, 0.4477, 0.3032, 0.4594, 0.3444, 0.4411, 0.3429, 0.08858, 0.3943, 0.118, 0.3912, 0.1166, 0.431, 0.08729, 0.4315, 0.4155, 0.3006, 0.4319, 0.3015, 0.4411, 0.3429, 0.4219, 0.3424, 0.532, 0.4181, 0.5433, 0.4237, 0.5517, 0.4784, 0.5418, 0.4792, 0.3419, 0.3457, 0.3617, 0.3442, 0.3604, 0.3971, 0.3377, 0.3982, 0.5538, 0.3966, 0.5749, 0.4032, 0.5789, 0.4316, 0.559, 0.4283, 0.3228, 0.3478, 0.3419, 0.3457, 0.3377, 0.3982, 0.3161, 0.3998, 0.5368, 0.3885, 0.5538, 0.3966, 0.559, 0.4283, 0.5433, 0.4237, 0.2446, 0.3905, 0.2537, 0.3801, 0.2467, 0.4221, 0.2392, 0.4289, 0.3049, 0.351, 0.3228, 0.3478, 0.3161, 0.3998, 0.2963, 0.402, 0.5238, 0.3792, 0.5368, 0.3885, 0.5433, 0.4237, 0.532, 0.4181, 0.2326, 0.4004, 0.2446, 0.3905, 0.2392, 0.4289, 0.2283, 0.4353, 0.2885, 0.3555, 0.3049, 0.351, 0.2963, 0.402, 0.279, 0.4053, 0.5138, 0.3692, 0.5238, 0.3792, 0.532, 0.4181, 0.5239, 0.4117, 0.2164, 0.4095, 0.2326, 0.4004, 0.2283, 0.4353, 0.2131, 0.4409, 0.2743, 0.3619, 0.2885, 0.3555, 0.279, 0.4053, 0.2648, 0.4098, 0.5037, 0.3599, 0.5138, 0.3692, 0.5239, 0.4117, 0.5158, 0.4056, 0.1962, 0.4173, 0.2164, 0.4095, 0.2131, 0.4409, 0.1936, 0.4455, 0.2628, 0.3703, 0.2743, 0.3619, 0.2648, 0.4098, 0.2542, 0.4155, 0.4912, 0.3525, 0.5037, 0.3599, 0.5158, 0.4056, 0.5046, 0.4006, 0.1722, 0.4237, 0.1962, 0.4173, 0.1936, 0.4455, 0.1702, 0.449, 0.2537, 0.3801, 0.2628, 0.3703, 0.2542, 0.4155, 0.2467, 0.4221, 0.4762, 0.3474, 0.4912, 0.3525, 0.5046, 0.4006, 0.4897, 0.3972, 0.1453, 0.4283, 0.1722, 0.4237, 0.1702, 0.449, 0.1438, 0.4513, 0.4594, 0.3444, 0.4762, 0.3474, 0.4897, 0.3972, 0.4718, 0.3952, 0.1166, 0.431, 0.1453, 0.4283, 0.1438, 0.4513, 0.1153, 0.4524, 0.4411, 0.3429, 0.4594, 0.3444, 0.4718, 0.3952, 0.4516, 0.3946, 0.08729, 0.4315, 0.1166, 0.431, 0.1153, 0.4524, 0.08613, 0.4521, 0.4219, 0.3424, 0.4411, 0.3429, 0.4516, 0.3946, 0.4298, 0.3947, 0.6556, 0.4118, 0.6847, 0.4105, 0.6861, 0.4308, 0.6573, 0.433, 0.402, 0.3425, 0.4219, 0.3424, 0.4298, 0.3947, 0.4069, 0.3953, 0.6268, 0.4109, 0.6556, 0.4118, 0.6573, 0.433, 0.6291, 0.4339, 0.3818, 0.3432, 0.402, 0.3425, 0.4069, 0.3953, 0.3836, 0.3962, 0.5995, 0.408, 0.6268, 0.4109, 0.6291, 0.4339, 0.6025, 0.4335, 0.3617, 0.3442, 0.3818, 0.3432, 0.3836, 0.3962, 0.3604, 0.3971, 0.2402, 0.489, 0.2466, 0.4889, 0.2469, 0.5988, 0.2404, 0.5862, 0.2283, 0.4353, 0.2392, 0.4289, 0.2337, 0.4892, 0.2237, 0.4891, 0.279, 0.4053, 0.2963, 0.402, 0.2886, 0.4899, 0.2705, 0.4893, 0.5239, 0.4117, 0.532, 0.4181, 0.5418, 0.4792, 0.5354, 0.4795, 0.2131, 0.4409, 0.2283, 0.4353, 0.2237, 0.4891, 0.2092, 0.4886, 0.2648, 0.4098, 0.279, 0.4053, 0.2705, 0.4893, 0.2564, 0.489, 0.5158, 0.4056, 0.5239, 0.4117, 0.5354, 0.4795, 0.5287, 0.4799, 0.1936, 0.4455, 0.2131, 0.4409, 0.2092, 0.4886, 0.1904, 0.4878, 0.2542, 0.4155, 0.2648, 0.4098, 0.2564, 0.489, 0.2466, 0.4889, 0.5046, 0.4006, 0.5158, 0.4056, 0.5287, 0.4799, 0.5183, 0.4807, 0.1702, 0.449, 0.1936, 0.4455, 0.1904, 0.4878, 0.1675, 0.4867, 0.2467, 0.4221, 0.2542, 0.4155, 0.2466, 0.4889, 0.2402, 0.489, 0.4897, 0.3972, 0.5046, 0.4006, 0.5183, 0.4807, 0.5036, 0.4821, 0.1438, 0.4513, 0.1702, 0.449, 0.1675, 0.4867, 0.1414, 0.4853, 0.4718, 0.3952, 0.4897, 0.3972, 0.5036, 0.4821, 0.4849, 0.4839, 0.1153, 0.4524, 0.1438, 0.4513, 0.1414, 0.4853, 0.1133, 0.4839, 0.4516, 0.3946, 0.4718, 0.3952, 0.4849, 0.4839, 0.463, 0.4859, 0.08613, 0.4521, 0.1153, 0.4524, 0.1133, 0.4839, 0.08426, 0.4826, 0.4298, 0.3947, 0.4516, 0.3946, 0.463, 0.4859, 0.4387, 0.4878, 0.6573, 0.433, 0.6861, 0.4308, 0.6887, 0.4606, 0.6605, 0.4643, 0.4069, 0.3953, 0.4298, 0.3947, 0.4387, 0.4878, 0.4128, 0.4894, 0.6291, 0.4339, 0.6573, 0.433, 0.6605, 0.4643, 0.6328, 0.468, 0.3836, 0.3962, 0.4069, 0.3953, 0.4128, 0.4894, 0.3862, 0.4906, 0.6025, 0.4335, 0.6291, 0.4339, 0.6328, 0.468, 0.6071, 0.4716, 0.3604, 0.3971, 0.3836, 0.3962, 0.3862, 0.4906, 0.3596, 0.491, 0.5789, 0.4316, 0.6025, 0.4335, 0.6071, 0.4716, 0.5845, 0.4745, 0.3377, 0.3982, 0.3604, 0.3971, 0.3596, 0.491, 0.334, 0.4909, 0.559, 0.4283, 0.5789, 0.4316, 0.5845, 0.4745, 0.5659, 0.4768, 0.3161, 0.3998, 0.3377, 0.3982, 0.334, 0.4909, 0.3101, 0.4905, 0.5433, 0.4237, 0.559, 0.4283, 0.5659, 0.4768, 0.5517, 0.4784, 0.2392, 0.4289, 0.2467, 0.4221, 0.2402, 0.489, 0.2337, 0.4892, 0.2963, 0.402, 0.3161, 0.3998, 0.3101, 0.4905, 0.2886, 0.4899, 0.4424, 0.6431, 0.4675, 0.6375, 0.465, 0.7359, 0.4398, 0.7423, 0.5036, 0.4821, 0.5183, 0.4807, 0.5244, 0.6081, 0.5093, 0.6198, 0.1414, 0.4853, 0.1675, 0.4867, 0.1648, 0.5274, 0.1387, 0.5196, 0.4849, 0.4839, 0.5036, 0.4821, 0.5093, 0.6198, 0.4901, 0.6297, 0.1133, 0.4839, 0.1414, 0.4853, 0.1387, 0.5196, 0.1107, 0.5141, 0.463, 0.4859, 0.4849, 0.4839, 0.4901, 0.6297, 0.4675, 0.6375, 0.08426, 0.4826, 0.1133, 0.4839, 0.1107, 0.5141, 0.08191, 0.5113, 0.4387, 0.4878, 0.463, 0.4859, 0.4675, 0.6375, 0.4424, 0.6431, 0.6605, 0.4643, 0.6887, 0.4606, 0.6913, 0.4884, 0.6637, 0.4944, 0.4128, 0.4894, 0.4387, 0.4878, 0.4424, 0.6431, 0.4156, 0.6463, 0.6328, 0.468, 0.6605, 0.4643, 0.6637, 0.4944, 0.6367, 0.503, 0.3862, 0.4906, 0.4128, 0.4894, 0.4156, 0.6463, 0.3883, 0.6473, 0.6071, 0.4716, 0.6328, 0.468, 0.6367, 0.503, 0.6116, 0.5136, 0.3596, 0.491, 0.3862, 0.4906, 0.3883, 0.6473, 0.3612, 0.6461, 0.5845, 0.4745, 0.6071, 0.4716, 0.6116, 0.5136, 0.5893, 0.5257, 0.334, 0.4909, 0.3596, 0.491, 0.3612, 0.6461, 0.3352, 0.6428, 0.5659, 0.4768, 0.5845, 0.4745, 0.5893, 0.5257, 0.5707, 0.539, 0.3101, 0.4905, 0.334, 0.4909, 0.3352, 0.6428, 0.311, 0.6376, 0.5517, 0.4784, 0.5659, 0.4768, 0.5707, 0.539, 0.5566, 0.553, 0.2337, 0.4892, 0.2402, 0.489, 0.2404, 0.5862, 0.2336, 0.5731, 0.2886, 0.4899, 0.3101, 0.4905, 0.311, 0.6376, 0.2895, 0.6304, 0.5418, 0.4792, 0.5517, 0.4784, 0.5566, 0.553, 0.5471, 0.5673, 0.2237, 0.4891, 0.2337, 0.4892, 0.2336, 0.5731, 0.2229, 0.5602, 0.2705, 0.4893, 0.2886, 0.4899, 0.2895, 0.6304, 0.2712, 0.6213, 0.5354, 0.4795, 0.5418, 0.4792, 0.5471, 0.5673, 0.5413, 0.5815, 0.2092, 0.4886, 0.2237, 0.4891, 0.2229, 0.5602, 0.2076, 0.548, 0.2564, 0.489, 0.2705, 0.4893, 0.2712, 0.6213, 0.2569, 0.6107, 0.5287, 0.4799, 0.5354, 0.4795, 0.5413, 0.5815, 0.5349, 0.5951, 0.1904, 0.4878, 0.2092, 0.4886, 0.2076, 0.548, 0.188, 0.537, 0.2466, 0.4889, 0.2564, 0.489, 0.2569, 0.6107, 0.2469, 0.5988, 0.5183, 0.4807, 0.5287, 0.4799, 0.5349, 0.5951, 0.5244, 0.6081, 0.1675, 0.4867, 0.1904, 0.4878, 0.188, 0.537, 0.1648, 0.5274, 0.3356, 0.7379, 0.3605, 0.7432, 0.3576, 0.8131, 0.3339, 0.8053, 0.6637, 0.4944, 0.6913, 0.4884, 0.6964, 0.5207, 0.6698, 0.5294, 0.4156, 0.6463, 0.4424, 0.6431, 0.4398, 0.7423, 0.4134, 0.7456, 0.6367, 0.503, 0.6637, 0.4944, 0.6698, 0.5294, 0.6433, 0.5418, 0.3883, 0.6473, 0.4156, 0.6463, 0.4134, 0.7456, 0.3867, 0.7458, 0.6116, 0.5136, 0.6367, 0.503, 0.6433, 0.5418, 0.6181, 0.5572, 0.3612, 0.6461, 0.3883, 0.6473, 0.3867, 0.7458, 0.3605, 0.7432, 0.5893, 0.5257, 0.6116, 0.5136, 0.6181, 0.5572, 0.5955, 0.5751, 0.3352, 0.6428, 0.3612, 0.6461, 0.3605, 0.7432, 0.3356, 0.7379, 0.5707, 0.539, 0.5893, 0.5257, 0.5955, 0.5751, 0.5765, 0.5949, 0.311, 0.6376, 0.3352, 0.6428, 0.3356, 0.7379, 0.3125, 0.73, 0.5566, 0.553, 0.5707, 0.539, 0.5765, 0.5949, 0.5621, 0.6161, 0.2336, 0.5731, 0.2404, 0.5862, 0.2406, 0.6574, 0.2327, 0.6381, 0.2895, 0.6304, 0.311, 0.6376, 0.3125, 0.73, 0.2918, 0.7198, 0.5471, 0.5673, 0.5566, 0.553, 0.5621, 0.6161, 0.5522, 0.6378, 0.2229, 0.5602, 0.2336, 0.5731, 0.2327, 0.6381, 0.2213, 0.6189, 0.2712, 0.6213, 0.2895, 0.6304, 0.2918, 0.7198, 0.2741, 0.7074, 0.5413, 0.5815, 0.5471, 0.5673, 0.5522, 0.6378, 0.5453, 0.6593, 0.2076, 0.548, 0.2229, 0.5602, 0.2213, 0.6189, 0.2053, 0.6005, 0.2569, 0.6107, 0.2712, 0.6213, 0.2741, 0.7074, 0.2596, 0.6928, 0.5349, 0.5951, 0.5413, 0.5815, 0.5453, 0.6593, 0.5372, 0.6798, 0.188, 0.537, 0.2076, 0.548, 0.2053, 0.6005, 0.185, 0.5838, 0.2469, 0.5988, 0.2569, 0.6107, 0.2596, 0.6928, 0.2486, 0.676, 0.5244, 0.6081, 0.5349, 0.5951, 0.5372, 0.6798, 0.5251, 0.6981, 0.1648, 0.5274, 0.188, 0.537, 0.185, 0.5838, 0.1613, 0.5693, 0.2404, 0.5862, 0.2469, 0.5988, 0.2486, 0.676, 0.2406, 0.6574, 0.5093, 0.6198, 0.5244, 0.6081, 0.5251, 0.6981, 0.5085, 0.7137, 0.1387, 0.5196, 0.1648, 0.5274, 0.1613, 0.5693, 0.135, 0.5576, 0.4901, 0.6297, 0.5093, 0.6198, 0.5085, 0.7137, 0.4882, 0.7263, 0.1107, 0.5141, 0.1387, 0.5196, 0.135, 0.5576, 0.1073, 0.5494, 0.4675, 0.6375, 0.4901, 0.6297, 0.4882, 0.7263, 0.465, 0.7359, 0.08191, 0.5113, 0.1107, 0.5141, 0.1073, 0.5494, 0.07913, 0.5451, 0.22, 0.6512, 0.2323, 0.6763, 0.2331, 0.7341, 0.2228, 0.7084, 0.5765, 0.5949, 0.5955, 0.5751, 0.5981, 0.5984, 0.5794, 0.6248, 0.3125, 0.73, 0.3356, 0.7379, 0.3339, 0.8053, 0.3121, 0.7941, 0.5621, 0.6161, 0.5765, 0.5949, 0.5794, 0.6248, 0.5649, 0.653, 0.2327, 0.6381, 0.2406, 0.6574, 0.2418, 0.7008, 0.2323, 0.6763, 0.2918, 0.7198, 0.3125, 0.73, 0.3121, 0.7941, 0.2928, 0.7801, 0.5522, 0.6378, 0.5621, 0.6161, 0.5649, 0.653, 0.5544, 0.6817, 0.2213, 0.6189, 0.2327, 0.6381, 0.2323, 0.6763, 0.22, 0.6512, 0.2741, 0.7074, 0.2918, 0.7198, 0.2928, 0.7801, 0.2762, 0.7635, 0.5453, 0.6593, 0.5522, 0.6378, 0.5544, 0.6817, 0.5458, 0.7097, 0.2053, 0.6005, 0.2213, 0.6189, 0.22, 0.6512, 0.2037, 0.6267, 0.2596, 0.6928, 0.2741, 0.7074, 0.2762, 0.7635, 0.2623, 0.7447, 0.5372, 0.6798, 0.5453, 0.6593, 0.5458, 0.7097, 0.5354, 0.7356, 0.185, 0.5838, 0.2053, 0.6005, 0.2037, 0.6267, 0.1832, 0.6043, 0.2486, 0.676, 0.2596, 0.6928, 0.2623, 0.7447, 0.2511, 0.7239, 0.5251, 0.6981, 0.5372, 0.6798, 0.5354, 0.7356, 0.5212, 0.7584, 0.1613, 0.5693, 0.185, 0.5838, 0.1832, 0.6043, 0.1593, 0.585, 0.2406, 0.6574, 0.2486, 0.676, 0.2511, 0.7239, 0.2418, 0.7008, 0.5085, 0.7137, 0.5251, 0.6981, 0.5212, 0.7584, 0.5032, 0.7777, 0.135, 0.5576, 0.1613, 0.5693, 0.1593, 0.585, 0.1331, 0.5697, 0.4882, 0.7263, 0.5085, 0.7137, 0.5032, 0.7777, 0.4823, 0.7934, 0.1073, 0.5494, 0.135, 0.5576, 0.1331, 0.5697, 0.1056, 0.5593, 0.465, 0.7359, 0.4882, 0.7263, 0.4823, 0.7934, 0.4591, 0.8054, 0.07913, 0.5451, 0.1073, 0.5494, 0.1056, 0.5593, 0.07751, 0.5544, 0.4398, 0.7423, 0.465, 0.7359, 0.4591, 0.8054, 0.4343, 0.8135, 0.6698, 0.5294, 0.6964, 0.5207, 0.6979, 0.5297, 0.6716, 0.5398, 0.4134, 0.7456, 0.4398, 0.7423, 0.4343, 0.8135, 0.4085, 0.8174, 0.6433, 0.5418, 0.6698, 0.5294, 0.6716, 0.5398, 0.6453, 0.5551, 0.3867, 0.7458, 0.4134, 0.7456, 0.4085, 0.8174, 0.3827, 0.8172, 0.6181, 0.5572, 0.6433, 0.5418, 0.6453, 0.5551, 0.6205, 0.5748, 0.3605, 0.7432, 0.3867, 0.7458, 0.3827, 0.8172, 0.3576, 0.8131, 0.5955, 0.5751, 0.6181, 0.5572, 0.6205, 0.5748, 0.5981, 0.5984, 0.2824, 0.8222, 0.3008, 0.839, 0.284, 0.9017, 0.2587, 0.881, 0.2762, 0.7635, 0.2928, 0.7801, 0.3008, 0.839, 0.2824, 0.8222, 0.5458, 0.7097, 0.5544, 0.6817, 0.5676, 0.7098, 0.5564, 0.7402, 0.2037, 0.6267, 0.22, 0.6512, 0.2228, 0.7084, 0.2095, 0.6821, 0.2623, 0.7447, 0.2762, 0.7635, 0.2824, 0.8222, 0.2667, 0.803, 0.5354, 0.7356, 0.5458, 0.7097, 0.5564, 0.7402, 0.5443, 0.7684, 0.1832, 0.6043, 0.2037, 0.6267, 0.2095, 0.6821, 0.1919, 0.6564, 0.2511, 0.7239, 0.2623, 0.7447, 0.2667, 0.803, 0.2536, 0.7818, 0.5212, 0.7584, 0.5354, 0.7356, 0.5443, 0.7684, 0.53, 0.7939, 0.1593, 0.585, 0.1832, 0.6043, 0.1919, 0.6564, 0.17, 0.6327, 0.2418, 0.7008, 0.2511, 0.7239, 0.2536, 0.7818, 0.2427, 0.7587, 0.5032, 0.7777, 0.5212, 0.7584, 0.53, 0.7939, 0.5131, 0.8164, 0.1331, 0.5697, 0.1593, 0.585, 0.17, 0.6327, 0.1449, 0.6123, 0.4823, 0.7934, 0.5032, 0.7777, 0.5131, 0.8164, 0.4935, 0.8357, 0.1056, 0.5593, 0.1331, 0.5697, 0.1449, 0.6123, 0.1181, 0.596, 0.4591, 0.8054, 0.4823, 0.7934, 0.4935, 0.8357, 0.4714, 0.8513, 0.07751, 0.5544, 0.1056, 0.5593, 0.1181, 0.596, 0.09126, 0.5846, 0.4343, 0.8135, 0.4591, 0.8054, 0.4714, 0.8513, 0.4473, 0.863, 0.6716, 0.5398, 0.6979, 0.5297, 0.723, 0.5489, 0.6972, 0.5603, 0.4085, 0.8174, 0.4343, 0.8135, 0.4473, 0.863, 0.4216, 0.8699, 0.6453, 0.5551, 0.6716, 0.5398, 0.6972, 0.5603, 0.6705, 0.5759, 0.3827, 0.8172, 0.4085, 0.8174, 0.4216, 0.8699, 0.3955, 0.8722, 0.6205, 0.5748, 0.6453, 0.5551, 0.6705, 0.5759, 0.6443, 0.5962, 0.3576, 0.8131, 0.3827, 0.8172, 0.3955, 0.8722, 0.3697, 0.8699, 0.5981, 0.5984, 0.6205, 0.5748, 0.6443, 0.5962, 0.6197, 0.6206, 0.3339, 0.8053, 0.3576, 0.8131, 0.3697, 0.8699, 0.3449, 0.8634, 0.5794, 0.6248, 0.5981, 0.5984, 0.6197, 0.6206, 0.5983, 0.6486, 0.3121, 0.7941, 0.3339, 0.8053, 0.3449, 0.8634, 0.3217, 0.8529, 0.5649, 0.653, 0.5794, 0.6248, 0.5983, 0.6486, 0.5809, 0.6788, 0.2323, 0.6763, 0.2418, 0.7008, 0.2427, 0.7587, 0.2331, 0.7341, 0.2928, 0.7801, 0.3121, 0.7941, 0.3217, 0.8529, 0.3008, 0.839, 0.5544, 0.6817, 0.5649, 0.653, 0.5809, 0.6788, 0.5676, 0.7098, 0.2024, 0.8053, 0.218, 0.8319, 0.1953, 0.8426, 0.1796, 0.8126, 0.5564, 0.7402, 0.5676, 0.7098, 0.6146, 0.7628, 0.6024, 0.7912, 0.2095, 0.6821, 0.2228, 0.7084, 0.1755, 0.7521, 0.1612, 0.7268, 0.2667, 0.803, 0.2824, 0.8222, 0.2587, 0.881, 0.2365, 0.8575, 0.5443, 0.7684, 0.5564, 0.7402, 0.6024, 0.7912, 0.5885, 0.8194, 0.1919, 0.6564, 0.2095, 0.6821, 0.1612, 0.7268, 0.1448, 0.703, 0.2536, 0.7818, 0.2667, 0.803, 0.2365, 0.8575, 0.218, 0.8319, 0.53, 0.7939, 0.5443, 0.7684, 0.5885, 0.8194, 0.5719, 0.8466, 0.17, 0.6327, 0.1919, 0.6564, 0.1448, 0.703, 0.1256, 0.6812, 0.2427, 0.7587, 0.2536, 0.7818, 0.218, 0.8319, 0.2024, 0.8053, 0.5131, 0.8164, 0.53, 0.7939, 0.5719, 0.8466, 0.5517, 0.8717, 0.1449, 0.6123, 0.17, 0.6327, 0.1256, 0.6812, 0.1037, 0.6619, 0.4935, 0.8357, 0.5131, 0.8164, 0.5517, 0.8717, 0.5281, 0.8939, 0.1181, 0.596, 0.1449, 0.6123, 0.1037, 0.6619, 0.08, 0.6451, 0.4714, 0.8513, 0.4935, 0.8357, 0.5281, 0.8939, 0.5012, 0.9122, 0.09126, 0.5846, 0.1181, 0.596, 0.08, 0.6451, 0.05588, 0.6304, 0.4473, 0.863, 0.4714, 0.8513, 0.5012, 0.9122, 0.4718, 0.9259, 0.6972, 0.5603, 0.723, 0.5489, 0.7384, 0.603, 0.7159, 0.6183, 0.4216, 0.8699, 0.4473, 0.863, 0.4718, 0.9259, 0.4406, 0.935, 0.6705, 0.5759, 0.6972, 0.5603, 0.7159, 0.6183, 0.6936, 0.6364, 0.3955, 0.8722, 0.4216, 0.8699, 0.4406, 0.935, 0.4081, 0.9388, 0.6443, 0.5962, 0.6705, 0.5759, 0.6936, 0.6364, 0.6731, 0.6575, 0.3697, 0.8699, 0.3955, 0.8722, 0.4081, 0.9388, 0.3752, 0.9372, 0.6197, 0.6206, 0.6443, 0.5962, 0.6731, 0.6575, 0.655, 0.6813, 0.3449, 0.8634, 0.3697, 0.8699, 0.3752, 0.9372, 0.343, 0.9303, 0.5983, 0.6486, 0.6197, 0.6206, 0.655, 0.6813, 0.6395, 0.7072, 0.3217, 0.8529, 0.3449, 0.8634, 0.343, 0.9303, 0.3124, 0.9183, 0.5809, 0.6788, 0.5983, 0.6486, 0.6395, 0.7072, 0.6265, 0.7346, 0.2331, 0.7341, 0.2427, 0.7587, 0.2024, 0.8053, 0.1887, 0.7785, 0.3008, 0.839, 0.3217, 0.8529, 0.3124, 0.9183, 0.284, 0.9017, 0.5676, 0.7098, 0.5809, 0.6788, 0.6265, 0.7346, 0.6146, 0.7628, 0.2228, 0.7084, 0.2331, 0.7341, 0.1887, 0.7785, 0.1755, 0.7521, 0.953, 0.2827, 0.9706, 0.3004, 0.9844, 0.3212, 0.994, 0.3444, 0.9988, 0.369, 0.9988, 0.394, 0.994, 0.4186, 0.9844, 0.4417, 0.9706, 0.4626, 0.953, 0.4803, 0.9323, 0.4942, 0.9093, 0.5038, 0.8848, 0.5087, 0.8599, 0.5087, 0.8355, 0.5038, 0.8125, 0.4942, 0.7918, 0.4803, 0.7742, 0.4626, 0.7604, 0.4417, 0.7508, 0.4186, 0.746, 0.394, 0.746, 0.369, 0.7508, 0.3444, 0.7604, 0.3212, 0.7742, 0.3004, 0.7918, 0.2827, 0.8125, 0.2688, 0.8355, 0.2592, 0.8599, 0.2543, 0.8848, 0.2543, 0.9093, 0.2592, 0.9323, 0.2688, 0.5517, 0.8717, 0.5719, 0.8466, 0.5956, 0.8549, 0.575, 0.8827, 0.1037, 0.6619, 0.1256, 0.6812, 0.1068, 0.6913, 0.08619, 0.6743, 0.5281, 0.8939, 0.5517, 0.8717, 0.575, 0.8827, 0.5501, 0.908, 0.08, 0.6451, 0.1037, 0.6619, 0.08619, 0.6743, 0.06373, 0.6591, 0.5012, 0.9122, 0.5281, 0.8939, 0.5501, 0.908, 0.5211, 0.9296, 0.05588, 0.6304, 0.08, 0.6451, 0.06373, 0.6591, 0.04045, 0.6446, 0.4718, 0.9259, 0.5012, 0.9122, 0.5211, 0.9296, 0.4887, 0.9466, 0.7159, 0.6183, 0.7384, 0.603, 0.7457, 0.6212, 0.725, 0.6367, 0.4406, 0.935, 0.4718, 0.9259, 0.4887, 0.9466, 0.4535, 0.9585, 0.6936, 0.6364, 0.7159, 0.6183, 0.725, 0.6367, 0.7054, 0.6537, 0.4081, 0.9388, 0.4406, 0.935, 0.4535, 0.9585, 0.4163, 0.9646, 0.6731, 0.6575, 0.6936, 0.6364, 0.7054, 0.6537, 0.6879, 0.6728, 0.3752, 0.9372, 0.4081, 0.9388, 0.4163, 0.9646, 0.378, 0.9644, 0.655, 0.6813, 0.6731, 0.6575, 0.6879, 0.6728, 0.6726, 0.6941, 0.343, 0.9303, 0.3752, 0.9372, 0.378, 0.9644, 0.34, 0.9575, 0.6395, 0.7072, 0.655, 0.6813, 0.6726, 0.6941, 0.6594, 0.7175, 0.3124, 0.9183, 0.343, 0.9303, 0.34, 0.9575, 0.3036, 0.9442, 0.6265, 0.7346, 0.6395, 0.7072, 0.6594, 0.7175, 0.6474, 0.7426, 0.1887, 0.7785, 0.2024, 0.8053, 0.1796, 0.8126, 0.1664, 0.7838, 0.284, 0.9017, 0.3124, 0.9183, 0.3036, 0.9442, 0.27, 0.9251, 0.6146, 0.7628, 0.6265, 0.7346, 0.6474, 0.7426, 0.6365, 0.7691, 0.1755, 0.7521, 0.1887, 0.7785, 0.1664, 0.7838, 0.1539, 0.7571, 0.2587, 0.881, 0.284, 0.9017, 0.27, 0.9251, 0.2398, 0.901, 0.6024, 0.7912, 0.6146, 0.7628, 0.6365, 0.7691, 0.6252, 0.797, 0.1612, 0.7268, 0.1755, 0.7521, 0.1539, 0.7571, 0.1405, 0.7327, 0.2365, 0.8575, 0.2587, 0.881, 0.2398, 0.901, 0.2151, 0.8725, 0.5885, 0.8194, 0.6024, 0.7912, 0.6252, 0.797, 0.612, 0.8259, 0.1448, 0.703, 0.1612, 0.7268, 0.1405, 0.7327, 0.1249, 0.7108, 0.218, 0.8319, 0.2365, 0.8575, 0.2151, 0.8725, 0.1953, 0.8426, 0.5719, 0.8466, 0.5885, 0.8194, 0.612, 0.8259, 0.5956, 0.8549, 0.1256, 0.6812, 0.1448, 0.703, 0.1249, 0.7108, 0.1068, 0.6913])
me_cylinder.materials.append(None)
me_cylinder.materials.append(mat_material_001)
me_cylinder.update()

# ---- objects
ob_light = bpy.data.objects.new('Light', light_light)
ob_camera = bpy.data.objects.new('Camera', cam_camera)
ob_cylinder = bpy.data.objects.new('Cylinder', me_cylinder)

# ---- transforms, parenting, visibility, modifiers, constraints
ob_light.location = (4.076, 1.005, 5.904)
ob_light.rotation_euler = (0.6503, 0.05522, 1.866)
ob_light.lock_rotations_4d = False
ob_light.empty_display_type = 'ARROWS'
ob_light.color = (0.0, 0.0, 0.0, 0.0)
ob_light.lineart.crease_threshold = 0.0
ob_camera.location = (7.359, -6.926, 4.958)
ob_camera.rotation_euler = (1.109, 0.0, 0.8149)
ob_camera.lock_rotations_4d = False
ob_camera.empty_display_type = 'ARROWS'
ob_camera.color = (0.0, 0.0, 0.0, 0.0)
ob_camera.display_type = 'WIRE'
ob_camera.lineart.crease_threshold = 0.0
ob_cylinder.location = (0.0, -0.01926, 1.346)
ob_cylinder.scale = (0.2654, 0.2612, 1.289)
_m = ob_cylinder.modifiers.new('Auto Smooth', 'NODES')
_m.node_group = ng_auto_smooth
_gi = [s.identifier for s in ng_auto_smooth.interface.items_tree if s.item_type == 'SOCKET' and s.in_out == 'INPUT']
_m[_gi[1]] = 0.5236  # Angle

# ---- collection membership
col_collection.objects.link(ob_light)
col_collection.objects.link(ob_camera)
col_collection.objects.link(ob_cylinder)

# ---- scene / render settings (as saved in the file)
scene.camera = ob_camera
scene.frame_start = 1; scene.frame_end = 250; scene.frame_set(1)
scene.render.engine = 'BLENDER_EEVEE_NEXT'
scene.cycles.sampling_pattern = 'TABULATED_SOBOL'
scene.cycles.use_light_tree = False
scene.view_settings.view_transform = 'Filmic'
bpy.context.view_layer.update()
